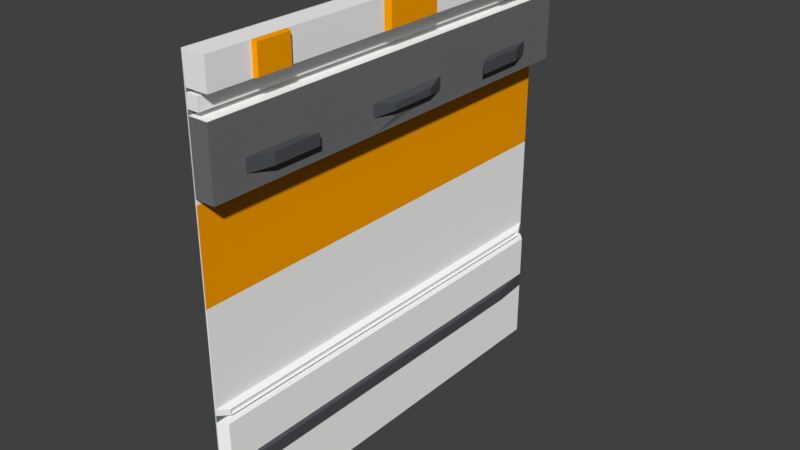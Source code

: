 # Source: SpaceWall_Import.blend  (saved by Blender 2.79.0; exported with 4.5.12 LTS)
import bpy
from mathutils import Matrix  # noqa: F401  (used for matrix-valued properties, if any)

bpy.ops.wm.read_factory_settings(use_empty=True)
scene = bpy.context.scene
scene.name = 'Scene'

# ---- collections
col_collection_1 = bpy.data.collections.new('Collection 1'); scene.collection.children.link(col_collection_1)

# ---- materials (node trees are filled in below, after node groups)
mat_material_001 = bpy.data.materials.new('Material.001')
mat_material_001.alpha_threshold = 0.0
mat_material_001.use_transparent_shadow = False
mat_material_001.diffuse_color = (0.9849, 1.0, 0.9699, 1.0)
mat_material_001.roughness = 0.5
mat_material_002 = bpy.data.materials.new('Material.002')
mat_material_002.alpha_threshold = 0.0
mat_material_002.use_transparent_shadow = False
mat_material_002.diffuse_color = (1.0, 0.3663, 0.0, 1.0)
mat_material_002.roughness = 0.5
mat_material_003 = bpy.data.materials.new('Material.003')
mat_material_003.alpha_threshold = 0.0
mat_material_003.use_transparent_shadow = False
mat_material_003.diffuse_color = (0.1556, 0.1909, 0.2079, 1.0)
mat_material_003.roughness = 0.5
mat_material_004 = bpy.data.materials.new('Material.004')
mat_material_004.alpha_threshold = 0.0
mat_material_004.use_transparent_shadow = False
mat_material_004.diffuse_color = (0.1679, 0.1679, 0.1679, 1.0)
mat_material_004.roughness = 0.5
mat_material_005 = bpy.data.materials.new('Material.005')
mat_material_005.alpha_threshold = 0.0
mat_material_005.use_transparent_shadow = False
mat_material_005.diffuse_color = (0.07878, 0.08422, 0.09462, 1.0)
mat_material_005.roughness = 0.5
mat_material_006 = bpy.data.materials.new('Material.006')
mat_material_006.alpha_threshold = 0.0
mat_material_006.use_transparent_shadow = False
mat_material_006.diffuse_color = (0.9699, 0.9699, 0.9699, 1.0)
mat_material_006.roughness = 0.5

# ---- material node trees

# ---- world
world_world = bpy.data.worlds.new('World'); scene.world = world_world
world_world.color = (0.05088, 0.05088, 0.05088)
world_world.use_sun_shadow = False
world_world.sun_shadow_jitter_overblur = 0.0
world_world.cycles.sampling_method = 'MANUAL'

# ---- meshes
me_plane = bpy.data.meshes.new('Plane')
me_plane.from_pydata([(-1.0, -0.005701, 1.0), (1.0, -0.005701, 1.0), (-1.0, -0.005701, -1.0), (1.0, -0.005701, -1.0), (-1.0, -1.457e-08, -0.3333), (-1.0, 1.457e-08, 0.3333), (1.0, 1.457e-08, 0.3333), (1.0, -1.457e-08, -0.3333), (-0.8684, 4.371e-08, 1.0), (-0.8684, -4.371e-08, -1.0), (-0.8684, 1.457e-08, 0.3333), (-0.8684, -1.457e-08, -0.3333), (-1.0, 0.103, 1.0), (-1.0, 0.103, -1.0), (-1.0, 0.103, -0.3333), (-1.0, 0.103, 0.3333), (-0.8684, 0.103, 1.0), (-0.8684, 0.103, -1.0), (-0.8684, 0.103, 0.3333), (-0.8684, 0.103, -0.3333), (-0.8512, 4.371e-08, 1.0), (-0.8512, -4.371e-08, -1.0), (-0.8512, 1.457e-08, 0.3333), (-0.8512, -1.457e-08, -0.3333), (-0.7943, 4.371e-08, 1.0), (-0.7943, -4.371e-08, -1.0), (-0.7943, 1.457e-08, 0.3333), (-0.7943, -1.457e-08, -0.3333), (-0.8512, 0.0521, 1.0), (-0.8512, 0.0521, -1.0), (-0.8512, 0.0521, 0.3333), (-0.8512, 0.0521, -0.3333), (-0.7943, 0.0521, 1.0), (-0.7943, 0.0521, -1.0), (-0.7943, 0.0521, 0.3333), (-0.7943, 0.0521, -0.3333), (-0.7715, 4.371e-08, 1.0), (-0.7715, -4.371e-08, -1.0), (-0.7715, 1.457e-08, 0.3333), (-0.7715, -1.457e-08, -0.3333), (-0.4696, 4.371e-08, 1.0), (-0.4696, -4.371e-08, -1.0), (-0.4696, 1.457e-08, 0.3333), (-0.4696, -1.457e-08, -0.3333), (-0.7715, 0.08965, 1.0), (-0.7715, 0.08965, -1.0), (-0.7715, 0.08965, 0.3333), (-0.7715, 0.08965, -0.3333), (-0.4696, 0.08965, 1.0), (-0.4696, 0.08965, -1.0), (-0.4696, 0.08965, 0.3333), (-0.4696, 0.08965, -0.3333), (-0.5381, -4.371e-08, -1.0), (-0.5381, 4.371e-08, 1.0), (-0.5381, 0.08965, -1.0), (-0.5381, 0.08965, 0.3333), (-0.5381, 0.08965, -0.3333), (-0.5381, 0.08965, 1.0), (-0.5976, -4.371e-08, -1.0), (-0.5976, 0.08965, -1.0), (-0.5976, 0.08965, 0.3333), (-0.5976, 0.08965, -0.3333), (-0.5976, 4.371e-08, 1.0), (-0.5976, 0.08965, 1.0), (-1.0, 3.708e-08, 0.8483), (1.0, 3.708e-08, 0.8483), (-0.8684, 3.708e-08, 0.8483), (-1.0, 0.103, 0.8483), (-0.8684, 0.103, 0.8483), (-0.8512, 3.708e-08, 0.8483), (-0.7943, 3.708e-08, 0.8483), (-0.8512, 0.0521, 0.8483), (-0.7943, 0.0521, 0.8483), (-0.7715, 3.708e-08, 0.8483), (-0.4696, 3.708e-08, 0.8483), (-0.7715, 0.08965, 0.8483), (-0.4696, 0.08965, 0.8483), (-0.5381, 0.08965, 0.8483), (-0.5976, 0.08965, 0.8483), (1.0, 2.583e-08, 0.5908), (-0.8684, 2.583e-08, 0.5908), (-0.8684, 0.103, 0.5908), (-0.8512, 2.583e-08, 0.5908), (-0.7943, 2.583e-08, 0.5908), (-0.8512, 0.0521, 0.5908), (-0.7943, 0.0521, 0.5908), (-0.7715, 2.583e-08, 0.5908), (-0.4696, 2.583e-08, 0.5908), (-0.7715, 0.08965, 0.5908), (-0.4696, 0.08965, 0.5908), (-0.5381, 0.08965, 0.5908), (-0.5976, 0.08965, 0.5908), (-1.0, 2.583e-08, 0.5908), (-1.0, 0.103, 0.5908), (-1.0, 8.554e-09, 0.1957), (1.0, 8.554e-09, 0.1957), (-0.8684, 8.554e-09, 0.1957), (-1.0, 0.103, 0.1957), (-0.8684, 0.103, 0.1957), (-0.8512, 8.554e-09, 0.1957), (-0.7943, 8.554e-09, 0.1957), (-0.8512, 0.0521, 0.1957), (-0.7943, 0.0521, 0.1957), (-0.7715, 8.554e-09, 0.1957), (-0.4696, 8.554e-09, 0.1957), (-0.7715, 0.08965, 0.1957), (-0.4696, 0.08965, 0.1957), (-0.5381, 0.08965, 0.1957), (-0.5976, 0.08965, 0.1957), (1.0, -9.453e-09, -0.2163), (-0.8684, -9.453e-09, -0.2163), (-0.8684, 0.103, -0.2163), (-0.8512, -9.453e-09, -0.2163), (-0.7943, -9.453e-09, -0.2163), (-0.8512, 0.0521, -0.2163), (-0.7943, 0.0521, -0.2163), (-0.7715, -9.453e-09, -0.2163), (-0.4696, -9.453e-09, -0.2163), (-0.7715, 0.08965, -0.2163), (-0.4696, 0.08965, -0.2163), (-0.5381, 0.08965, -0.2163), (-0.5976, 0.08965, -0.2163), (-1.0, -9.453e-09, -0.2163), (-1.0, 0.103, -0.2163), (1.0, -2.337e-08, -0.5346), (-1.0, -2.337e-08, -0.5346), (-0.8684, -2.337e-08, -0.5346), (-1.0, 0.103, -0.5346), (-0.8684, 0.103, -0.5346), (-0.8512, -2.337e-08, -0.5346), (-0.7943, -2.337e-08, -0.5346), (-0.8512, 0.0521, -0.5346), (-0.7943, 0.0521, -0.5346), (-0.7715, -2.337e-08, -0.5346), (-0.4696, -2.337e-08, -0.5346), (-0.7715, 0.08965, -0.5346), (-0.4696, 0.08965, -0.5346), (-0.5381, 0.08965, -0.5346), (-0.5976, 0.08965, -0.5346), (1.0, -3.544e-08, -0.8108), (-0.8684, -3.544e-08, -0.8108), (-0.8684, 0.103, -0.8108), (-0.8512, -3.544e-08, -0.8108), (-0.7943, -3.544e-08, -0.8108), (-0.8512, 0.0521, -0.8108), (-0.7943, 0.0521, -0.8108), (-0.7715, -3.544e-08, -0.8108), (-0.4696, -3.544e-08, -0.8108), (-0.7715, 0.08965, -0.8108), (-0.4696, 0.08965, -0.8108), (-0.5381, 0.08965, -0.8108), (-0.5976, 0.08965, -0.8108), (-1.0, -3.544e-08, -0.8108), (-1.0, 0.103, -0.8108), (-0.5419, 0.1219, 0.7423), (-0.5938, 0.1219, 0.7423), (-0.5419, 0.1219, 0.5175), (-0.5938, 0.1219, 0.5175), (-0.5507, 0.12, 0.0989), (-0.5815, 0.12, 0.0989), (-0.5507, 0.12, -0.1136), (-0.5815, 0.12, -0.1136), (-0.5419, 0.1219, -0.4653), (-0.5938, 0.1219, -0.4653), (-0.5419, 0.1219, -0.7065), (-0.5938, 0.1219, -0.7065), (-0.5815, 0.12, -0.007155), (-0.5485, 0.101, -0.007201), (-0.5507, 0.12, -0.007155), (0.4566, 4.371e-08, 1.0), (0.4566, -4.371e-08, -1.0), (0.4566, 1.457e-08, 0.3333), (0.4566, -1.457e-08, -0.3333), (0.4566, 3.708e-08, 0.8483), (0.4566, 2.583e-08, 0.5908), (0.4566, 8.554e-09, 0.1957), (0.4566, -9.453e-09, -0.2163), (0.4566, -2.337e-08, -0.5346), (0.4566, -3.544e-08, -0.8108), (0.9917, 0.03407, 0.9697), (0.9917, 0.03407, -0.9692), (0.9917, 0.03407, 0.3234), (0.9917, 0.03407, -0.3229), (0.9917, 0.03407, 0.8226), (0.9917, 0.03407, 0.573), (0.9917, 0.03407, 0.1899), (0.9917, 0.03407, -0.2094), (0.9917, 0.03407, -0.5181), (0.9917, 0.03407, -0.7858), (0.4649, 0.03407, 0.9697), (0.4649, 0.03407, -0.9692), (0.4649, 0.03407, 0.3234), (0.4649, 0.03407, -0.3229), (0.4649, 0.03407, 0.8226), (0.4649, 0.03407, 0.573), (0.4649, 0.03407, 0.1899), (0.4649, 0.03407, -0.2094), (0.4649, 0.03407, -0.5181), (0.4649, 0.03407, -0.7858), (0.7283, 4.371e-08, 1.0), (0.7283, -4.371e-08, -1.0), (0.7283, 0.03407, 0.9697), (0.7283, 0.03407, -0.9692), (0.7283, 0.03407, 0.3234), (0.7283, 0.03407, -0.3229), (0.7283, 0.03407, 0.8226), (0.7283, 0.03407, 0.573), (0.7283, 0.03407, 0.1899), (0.7283, 0.03407, -0.2094), (0.7283, 0.03407, -0.5181), (0.7283, 0.03407, -0.7858), (0.4257, -4.371e-08, -1.0), (0.4257, 1.457e-08, 0.3333), (0.4257, -1.457e-08, -0.3333), (0.4257, 3.708e-08, 0.8483), (0.4257, 2.583e-08, 0.5908), (0.4257, 8.554e-09, 0.1957), (0.4257, -9.453e-09, -0.2163), (0.4257, -2.337e-08, -0.5346), (0.4257, -3.544e-08, -0.8108), (0.4257, 4.371e-08, 1.0), (0.3977, -4.371e-08, -1.0), (0.3977, 1.457e-08, 0.3333), (0.3977, -1.457e-08, -0.3333), (0.3977, 3.708e-08, 0.8483), (0.3977, 2.583e-08, 0.5908), (0.3977, 8.554e-09, 0.1957), (0.3977, -9.453e-09, -0.2163), (0.3977, -2.337e-08, -0.5346), (0.3977, -3.544e-08, -0.8108), (0.3977, 4.371e-08, 1.0), (0.4409, 0.02391, -0.9461), (0.4409, 0.02391, 0.3159), (0.4409, 0.02391, -0.3151), (0.4409, 0.02391, 0.8033), (0.4409, 0.02391, 0.5596), (0.4409, 0.02391, 0.1856), (0.4409, 0.02391, -0.2043), (0.4409, 0.02391, -0.5056), (0.4409, 0.02391, -0.767), (0.4409, 0.02391, 0.9469), (0.4144, 0.02391, -0.9461), (0.4144, 0.02391, 0.3159), (0.4144, 0.02391, -0.3151), (0.4144, 0.02391, 0.8033), (0.4144, 0.02391, 0.5596), (0.4144, 0.02391, 0.1856), (0.4144, 0.02391, -0.2043), (0.4144, 0.02391, -0.5056), (0.4144, 0.02391, -0.767), (0.4144, 0.02391, 0.9469), (0.4409, 0.01602, -0.9461), (0.4409, 0.01602, 0.3159), (0.4409, 0.01602, -0.3151), (0.4409, 0.01602, 0.8033), (0.4409, 0.01602, 0.5596), (0.4409, 0.01602, 0.1856), (0.4409, 0.01602, -0.2043), (0.4409, 0.01602, -0.5056), (0.4409, 0.01602, -0.767), (0.4409, 0.01602, 0.9469), (0.4144, 0.01602, -0.9461), (0.4144, 0.01602, 0.3159), (0.4144, 0.01602, -0.3151), (0.4144, 0.01602, 0.8033), (0.4144, 0.01602, 0.5596), (0.4144, 0.01602, 0.1856), (0.4144, 0.01602, -0.2043), (0.4144, 0.01602, -0.5056), (0.4144, 0.01602, -0.767), (0.4144, 0.01602, 0.9469), (0.6604, -4.371e-08, -1.0), (0.6624, 0.03407, -0.9692), (0.6624, 0.03407, 0.3234), (0.6624, 0.03407, -0.3229), (0.6624, 0.03407, 0.8226), (0.6624, 0.03407, 0.573), (0.6624, 0.03407, 0.1899), (0.6624, 0.03407, -0.2094), (0.6624, 0.03407, -0.5181), (0.6624, 0.03407, -0.7858), (0.6604, 4.371e-08, 1.0), (0.6624, 0.03407, 0.9697), (0.7225, 0.05026, 0.7995), (0.7225, 0.05026, -0.7966), (0.7225, 0.05026, 0.2675), (0.7225, 0.05026, -0.2645), (0.7225, 0.05026, 0.6784), (0.7225, 0.05026, 0.473), (0.7225, 0.05026, 0.1577), (0.7225, 0.05026, -0.1711), (0.7225, 0.05026, -0.4252), (0.7225, 0.05026, -0.6456), (0.6683, 0.05026, -0.7966), (0.6683, 0.05026, 0.2675), (0.6683, 0.05026, -0.2645), (0.6683, 0.05026, 0.6784), (0.6683, 0.05026, 0.473), (0.6683, 0.05026, 0.1577), (0.6683, 0.05026, -0.1711), (0.6683, 0.05026, -0.4252), (0.6683, 0.05026, -0.6456), (0.6683, 0.05026, 0.7995), (-0.8684, 0.103, 0.8013), (-1.0, 0.103, 0.8013), (-1.0, 0.103, 0.6328), (-0.8684, 0.103, 0.6328), (-0.8684, 0.103, 0.1429), (-1.0, 0.103, 0.1429), (-0.8684, 0.103, -0.1681), (-1.0, 0.103, -0.1681), (-0.8684, 0.103, -0.5829), (-1.0, 0.103, -0.5829), (-0.8684, 0.103, -0.7617), (-1.0, 0.103, -0.7617), (-0.9948, 0.1224, 0.6404), (-0.9948, 0.1224, 0.7955), (-0.8736, 0.1224, 0.7955), (-0.8736, 0.1224, 0.6404), (-0.9908, 0.1224, -0.1447), (-0.9908, 0.1224, 0.1231), (-0.8775, 0.1224, 0.1231), (-0.8775, 0.1224, -0.1447), (-0.9948, 0.1224, -0.7538), (-0.9948, 0.1224, -0.5891), (-0.8736, 0.1224, -0.5891), (-0.8736, 0.1224, -0.7538), (-0.03593, -4.371e-08, -1.0), (-0.03593, 1.457e-08, 0.3333), (-0.03593, -1.457e-08, -0.3333), (-0.03593, 3.708e-08, 0.8483), (-0.03593, 2.583e-08, 0.5908), (-0.03593, 8.554e-09, 0.1957), (-0.03593, -9.453e-09, -0.2163), (-0.03593, -2.337e-08, -0.5346), (-0.03593, -3.544e-08, -0.8108), (-0.03593, 4.371e-08, 1.0), (-0.4472, -4.371e-08, -1.0), (-0.4472, 1.457e-08, 0.3333), (-0.4472, -1.457e-08, -0.3333), (-0.4472, 3.708e-08, 0.8483), (-0.4472, 2.583e-08, 0.5908), (-0.4472, 8.554e-09, 0.1957), (-0.4472, -9.453e-09, -0.2163), (-0.4472, -2.337e-08, -0.5346), (-0.4472, -3.544e-08, -0.8108), (-0.4472, 4.371e-08, 1.0), (0.3798, 4.371e-08, 1.0), (0.3798, -4.371e-08, -1.0), (0.3798, 1.457e-08, 0.3333), (0.3798, -1.457e-08, -0.3333), (0.3798, 3.708e-08, 0.8483), (0.3798, 2.583e-08, 0.5908), (0.3798, 8.554e-09, 0.1957), (0.3798, -9.453e-09, -0.2163), (0.3798, -2.337e-08, -0.5346), (0.3798, -3.544e-08, -0.8108)], [], [(178, 177, 197, 198), (95, 109, 186, 185), (139, 3, 180, 188), (64, 0, 12, 67), (125, 4, 14, 127), (80, 10, 18, 81), (123, 111, 19, 14), (93, 81, 18, 15), (153, 141, 17, 13), (140, 9, 17, 141), (94, 5, 15, 97), (110, 11, 19, 111), (9, 2, 13, 17), (0, 8, 16, 12), (110, 112, 23, 11), (80, 82, 22, 10), (140, 142, 21, 9), (143, 25, 33, 145), (99, 22, 30, 101), (129, 23, 31, 131), (114, 115, 35, 31), (84, 85, 34, 30), (144, 145, 33, 29), (113, 27, 35, 115), (20, 24, 32, 28), (69, 20, 28, 71), (83, 26, 34, 85), (25, 21, 29, 33), (113, 116, 39, 27), (83, 86, 38, 26), (143, 146, 37, 25), (147, 41, 49, 149), (103, 38, 46, 105), (133, 39, 47, 135), (120, 119, 51, 56), (90, 89, 50, 55), (150, 149, 49, 54), (117, 43, 51, 119), (53, 40, 48, 57), (73, 36, 44, 75), (87, 42, 50, 89), (58, 37, 45, 59), (41, 52, 54, 49), (62, 53, 57, 63), (151, 150, 54, 59), (91, 90, 55, 60), (121, 120, 56, 61), (118, 121, 61, 47), (88, 91, 60, 46), (148, 151, 59, 45), (36, 62, 63, 44), (52, 58, 59, 54), (44, 63, 78, 75), (63, 57, 77, 78), (40, 74, 76, 48), (86, 73, 75, 88), (57, 48, 76, 77), (24, 36, 73, 70), (24, 70, 72, 32), (82, 69, 71, 84), (28, 32, 72, 71), (8, 20, 69, 66), (12, 16, 68, 67), (8, 66, 68, 16), (92, 64, 67, 304, 305, 93), (171, 174, 194, 191), (5, 92, 93, 15), (22, 82, 84, 30), (38, 86, 88, 46), (75, 78, 91, 88), (77, 90, 156, 154), (74, 87, 89, 76), (77, 76, 89, 90), (70, 73, 86, 83), (70, 83, 85, 72), (71, 72, 85, 84), (66, 69, 82, 80), (67, 68, 303, 304), (66, 80, 81, 306, 303, 68), (7, 124, 187, 182), (46, 60, 108, 105), (60, 55, 107, 108), (42, 104, 106, 50), (55, 50, 106, 107), (116, 103, 105, 118), (26, 38, 103, 100), (26, 100, 102, 34), (30, 34, 102, 101), (112, 99, 101, 114), (10, 22, 99, 96), (10, 96, 98, 18), (122, 94, 97, 308, 310, 123), (15, 18, 98, 97), (199, 1, 179, 201), (4, 122, 123, 14), (23, 112, 114, 31), (39, 116, 118, 47), (105, 108, 121, 118), (108, 107, 158, 159), (104, 117, 119, 106), (107, 106, 119, 120, 167), (100, 103, 116, 113), (100, 113, 115, 102), (101, 102, 115, 114), (96, 99, 112, 110), (96, 110, 111, 309, 307, 98), (97, 98, 307, 308), (124, 139, 188, 187), (47, 61, 138, 135), (61, 56, 137, 138), (56, 51, 136, 137), (146, 133, 135, 148), (43, 134, 136, 51), (27, 39, 133, 130), (31, 35, 132, 131), (142, 129, 131, 144), (27, 130, 132, 35), (11, 23, 129, 126), (11, 126, 128, 19), (14, 19, 128, 127), (152, 125, 127, 312, 314, 153), (172, 176, 196, 192), (2, 152, 153, 13), (21, 142, 144, 29), (37, 146, 148, 45), (135, 138, 151, 148), (78, 77, 154, 155), (137, 136, 149, 150), (134, 147, 149, 136), (130, 133, 146, 143), (131, 132, 145, 144), (130, 143, 145, 132), (126, 129, 142, 140), (126, 140, 141, 313, 311, 128), (127, 128, 311, 312), (271, 170, 190, 272), (155, 154, 156, 157), (159, 158, 168, 166), (163, 162, 164, 165), (107, 167, 168, 158), (138, 137, 162, 163), (137, 150, 164, 162), (91, 78, 155, 157), (121, 108, 159, 166, 161), (90, 91, 157, 156), (151, 138, 163, 165), (120, 121, 161, 160), (150, 151, 165, 164), (168, 167, 120, 160), (166, 168, 160, 161), (218, 177, 178, 219), (213, 172, 177, 218), (216, 175, 176, 217), (212, 171, 175, 216), (214, 173, 174, 215), (220, 169, 173, 214), (217, 176, 172, 213), (215, 174, 171, 212), (219, 178, 170, 211), (210, 188, 180, 202), (206, 184, 181, 203), (208, 186, 182, 204), (201, 179, 183, 205), (205, 183, 184, 206), (203, 181, 185, 207), (207, 185, 186, 208), (204, 182, 187, 209), (209, 187, 188, 210), (170, 178, 198, 190), (65, 79, 184, 183), (177, 172, 192, 197), (6, 95, 185, 181), (176, 175, 195, 196), (1, 65, 183, 179), (175, 171, 191, 195), (79, 6, 181, 184), (174, 173, 193, 194), (109, 7, 182, 186), (173, 169, 189, 193), (278, 277, 298, 299), (206, 203, 285, 288), (277, 273, 294, 298), (208, 204, 286, 290), (276, 275, 296, 297), (201, 205, 287, 283), (282, 201, 283, 302), (275, 282, 302, 296), (202, 272, 293, 284), (3, 200, 202, 180), (281, 199, 201, 282), (218, 219, 239, 238), (219, 211, 231, 239), (226, 222, 242, 246), (213, 218, 238, 233), (230, 220, 240, 250), (227, 226, 246, 247), (216, 217, 237, 236), (228, 223, 243, 248), (212, 216, 236, 232), (355, 228, 229, 356), (350, 223, 228, 355), (353, 226, 227, 354), (349, 222, 226, 353), (351, 224, 225, 352), (347, 230, 224, 351), (354, 227, 223, 350), (352, 225, 222, 349), (356, 229, 221, 348), (241, 249, 269, 261), (249, 248, 268, 269), (240, 234, 254, 260), (242, 245, 265, 262), (237, 233, 253, 257), (243, 247, 267, 263), (231, 241, 261, 251), (235, 232, 252, 255), (244, 250, 270, 264), (225, 224, 244, 245), (215, 212, 232, 235), (211, 221, 241, 231), (224, 230, 250, 244), (217, 213, 233, 237), (223, 227, 247, 243), (220, 214, 234, 240), (222, 225, 245, 242), (214, 215, 235, 234), (229, 228, 248, 249), (221, 229, 249, 241), (269, 259, 251, 261), (265, 255, 252, 262), (267, 257, 253, 263), (270, 260, 254, 264), (264, 254, 255, 265), (262, 252, 256, 266), (266, 256, 257, 267), (263, 253, 258, 268), (268, 258, 259, 269), (234, 235, 255, 254), (248, 243, 263, 268), (232, 236, 256, 252), (247, 246, 266, 267), (236, 237, 257, 256), (246, 242, 262, 266), (250, 240, 260, 270), (233, 238, 258, 253), (245, 244, 264, 265), (239, 231, 251, 259), (238, 239, 259, 258), (169, 281, 282, 189), (198, 280, 272, 190), (194, 276, 273, 191), (196, 278, 274, 192), (189, 282, 275, 193), (193, 275, 276, 194), (191, 273, 277, 195), (195, 277, 278, 196), (192, 274, 279, 197), (197, 279, 280, 198), (200, 271, 272, 202), (300, 291, 292, 301), (295, 286, 291, 300), (298, 289, 290, 299), (294, 285, 289, 298), (296, 287, 288, 297), (302, 283, 287, 296), (299, 290, 286, 295), (297, 288, 285, 294), (301, 292, 284, 293), (209, 210, 292, 291), (210, 202, 284, 292), (279, 274, 295, 300), (204, 209, 291, 286), (272, 280, 301, 293), (280, 279, 300, 301), (207, 208, 290, 289), (273, 276, 297, 294), (203, 207, 289, 285), (274, 278, 299, 295), (205, 206, 288, 287), (313, 314, 323, 326), (316, 317, 318, 315), (305, 306, 81, 93), (314, 312, 324, 323), (310, 309, 111, 123), (307, 309, 322, 321), (314, 313, 141, 153), (320, 321, 322, 319), (324, 325, 326, 323), (310, 308, 320, 319), (312, 311, 325, 324), (303, 306, 318, 317), (309, 310, 319, 322), (305, 304, 316, 315), (308, 307, 321, 320), (311, 313, 326, 325), (306, 305, 315, 318), (304, 303, 317, 316), (345, 335, 327, 337), (341, 331, 328, 338), (343, 333, 329, 339), (346, 336, 330, 340), (340, 330, 331, 341), (338, 328, 332, 342), (342, 332, 333, 343), (339, 329, 334, 344), (344, 334, 335, 345), (134, 344, 345, 147), (43, 339, 344, 134), (104, 342, 343, 117), (42, 338, 342, 104), (74, 340, 341, 87), (40, 346, 340, 74), (117, 343, 339, 43), (87, 341, 338, 42), (147, 345, 337, 41), (335, 356, 348, 327), (331, 352, 349, 328), (333, 354, 350, 329), (336, 347, 351, 330), (330, 351, 352, 331), (328, 349, 353, 332), (332, 353, 354, 333), (329, 350, 355, 334), (334, 355, 356, 335), (1, 0, 2, 3)])
me_plane.polygons.foreach_set('material_index', [0, 0, 0, 5, 5, 5, 5, 5, 5, 5, 5, 5, 5, 5, 2, 2, 2, 5, 5, 5, 5, 5, 5, 5, 5, 5, 5, 5, 2, 2, 2, 3, 0, 0, 3, 3, 3, 3, 3, 0, 3, 3, 3, 3, 3, 3, 3, 3, 3, 3, 3, 3, 3, 3, 3, 0, 3, 2, 5, 5, 5, 2, 5, 5, 5, 0, 5, 5, 0, 3, 4, 3, 3, 2, 5, 5, 2, 5, 5, 0, 3, 3, 3, 3, 0, 2, 5, 5, 5, 2, 5, 5, 5, 0, 5, 5, 0, 3, 4, 3, 3, 2, 5, 5, 2, 5, 5, 0, 3, 3, 3, 0, 3, 2, 5, 5, 5, 2, 5, 5, 5, 0, 5, 5, 0, 3, 4, 3, 3, 2, 5, 5, 2, 5, 5, 0, 4, 4, 4, 4, 4, 4, 4, 4, 4, 4, 4, 4, 4, 4, 2, 2, 2, 2, 2, 2, 2, 2, 2, 0, 0, 0, 0, 0, 0, 0, 0, 0, 0, 0, 0, 0, 0, 0, 0, 0, 0, 0, 0, 4, 4, 4, 4, 4, 4, 4, 4, 4, 0, 0, 5, 5, 5, 5, 5, 5, 5, 5, 5, 0, 0, 0, 0, 0, 0, 0, 0, 0, 5, 5, 5, 5, 5, 5, 5, 5, 5, 5, 5, 5, 5, 5, 5, 5, 5, 5, 5, 5, 5, 5, 5, 5, 5, 5, 5, 5, 5, 5, 5, 5, 5, 5, 5, 5, 5, 5, 5, 5, 0, 0, 0, 0, 0, 0, 0, 0, 0, 0, 0, 4, 4, 4, 4, 4, 4, 4, 4, 4, 4, 4, 4, 4, 4, 4, 4, 4, 4, 4, 4, 1, 1, 5, 1, 5, 1, 5, 1, 1, 1, 1, 1, 1, 1, 1, 1, 1, 1, 1, 1, 1, 1, 1, 1, 1, 1, 1, 0, 0, 0, 0, 0, 0, 0, 0, 0, 0, 0, 0, 0, 0, 0, 0, 0, 0, 0])
me_plane.materials.append(mat_material_001)
me_plane.materials.append(mat_material_002)
me_plane.materials.append(mat_material_003)
me_plane.materials.append(mat_material_004)
me_plane.materials.append(mat_material_005)
me_plane.materials.append(mat_material_006)
me_plane.use_remesh_preserve_volume = False
me_plane.use_remesh_preserve_attributes = False
me_plane.use_mirror_vertex_groups = False
me_plane.update()

# ---- objects
ob_plane = bpy.data.objects.new('Plane', me_plane)

# ---- transforms, parenting, visibility, modifiers, constraints
ob_plane.location = (0.0, 0.0, 0.0)
ob_plane.rotation_euler = (1.571, 1.571, 0.0)
ob_plane.lineart.crease_threshold = 0.0

# ---- collection membership
col_collection_1.objects.link(ob_plane)

# ---- scene / render settings (as saved in the file)
scene.frame_start = 1; scene.frame_end = 250; scene.frame_set(0)
scene.render.engine = 'BLENDER_EEVEE_NEXT'
scene.render.resolution_percentage = 50
scene.render.dither_intensity = 0.0
scene.cycles.use_denoising = False
scene.cycles.samples = 128
scene.cycles.sampling_pattern = 'TABULATED_SOBOL'
scene.cycles.use_adaptive_sampling = False
scene.cycles.use_light_tree = False
scene.cycles.blur_glossy = 0.0
scene.cycles.sample_clamp_indirect = 0.0
scene.view_settings.view_transform = 'Standard'
bpy.context.view_layer.update()

# ---- added for rendering (the .blend has no active camera and no usable light): camera, sun
cam_auto = bpy.data.cameras.new('AutoCamera')
cam_auto.lens = 50.0
cam_auto.sensor_width = 36.0
cam_auto.clip_end = 1000.0
ob_auto_camera = bpy.data.objects.new('AutoCamera', cam_auto)
scene.collection.objects.link(ob_auto_camera)
ob_auto_camera.location = (2.67797, -3.14354, 2.09569)
ob_auto_camera.rotation_euler = (1.09748, -7.21219e-08, 0.694738)
scene.camera = ob_auto_camera
light_auto_sun = bpy.data.lights.new('AutoSun', 'SUN')
light_auto_sun.energy = 3.0
light_auto_sun.angle = 0.0523599
ob_auto_sun = bpy.data.objects.new('AutoSun', light_auto_sun)
scene.collection.objects.link(ob_auto_sun)
ob_auto_sun.rotation_euler = (0.872665, 0.174533, 0.523599)
bpy.context.view_layer.update()
